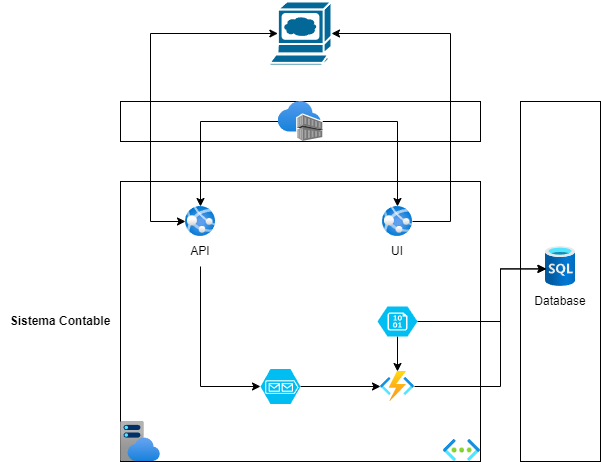

The diagram above was exported from draw.io. Its source (the exported page's mxGraphModel, read from the mxfile embedded in the PNG):
<mxGraphModel dx="1050" dy="1726" grid="1" gridSize="10" guides="1" tooltips="1" connect="1" arrows="1" fold="1" page="1" pageScale="1" pageWidth="827" pageHeight="1169" math="0" shadow="0">
  <root>
    <mxCell id="0" />
    <mxCell id="1" parent="0" />
    <mxCell id="JkLgrekh9vgcpYGCJCpC-1" value="" style="rounded=0;whiteSpace=wrap;html=1;" parent="1" vertex="1">
      <mxGeometry x="240" y="80" width="360" height="40" as="geometry" />
    </mxCell>
    <mxCell id="JkLgrekh9vgcpYGCJCpC-2" value="" style="rounded=0;whiteSpace=wrap;html=1;" parent="1" vertex="1">
      <mxGeometry x="240" y="160" width="360" height="280" as="geometry" />
    </mxCell>
    <mxCell id="JkLgrekh9vgcpYGCJCpC-4" value="" style="image;aspect=fixed;html=1;points=[];align=center;fontSize=12;image=img/lib/azure2/app_services/App_Service_Plans.svg;" parent="1" vertex="1">
      <mxGeometry x="240" y="400" width="40" height="40" as="geometry" />
    </mxCell>
    <mxCell id="JkLgrekh9vgcpYGCJCpC-7" value="Sistema Contable" style="text;html=1;align=center;verticalAlign=middle;whiteSpace=wrap;rounded=0;fontStyle=1" parent="1" vertex="1">
      <mxGeometry x="120" y="280" width="120" height="40" as="geometry" />
    </mxCell>
    <mxCell id="JkLgrekh9vgcpYGCJCpC-20" style="edgeStyle=orthogonalEdgeStyle;rounded=0;orthogonalLoop=1;jettySize=auto;html=1;" parent="1" source="JkLgrekh9vgcpYGCJCpC-9" target="JkLgrekh9vgcpYGCJCpC-15" edge="1">
      <mxGeometry relative="1" as="geometry" />
    </mxCell>
    <mxCell id="JkLgrekh9vgcpYGCJCpC-21" style="edgeStyle=orthogonalEdgeStyle;rounded=0;orthogonalLoop=1;jettySize=auto;html=1;" parent="1" source="JkLgrekh9vgcpYGCJCpC-9" target="JkLgrekh9vgcpYGCJCpC-14" edge="1">
      <mxGeometry relative="1" as="geometry" />
    </mxCell>
    <mxCell id="JkLgrekh9vgcpYGCJCpC-9" value="" style="image;aspect=fixed;html=1;points=[];align=center;fontSize=12;image=img/lib/azure2/containers/Container_Registries.svg;" parent="1" vertex="1">
      <mxGeometry x="397.7" y="80" width="44.59" height="40" as="geometry" />
    </mxCell>
    <mxCell id="JkLgrekh9vgcpYGCJCpC-12" value="" style="rounded=0;whiteSpace=wrap;html=1;" parent="1" vertex="1">
      <mxGeometry x="640" y="80" width="80" height="360" as="geometry" />
    </mxCell>
    <mxCell id="JkLgrekh9vgcpYGCJCpC-13" value="" style="image;aspect=fixed;html=1;points=[];align=center;fontSize=12;image=img/lib/azure2/databases/SQL_Database.svg;" parent="1" vertex="1">
      <mxGeometry x="665" y="225" width="30" height="40" as="geometry" />
    </mxCell>
    <mxCell id="JkLgrekh9vgcpYGCJCpC-14" value="" style="image;aspect=fixed;html=1;points=[];align=center;fontSize=12;image=img/lib/azure2/app_services/App_Services.svg;" parent="1" vertex="1">
      <mxGeometry x="502" y="185" width="30" height="30" as="geometry" />
    </mxCell>
    <mxCell id="JkLgrekh9vgcpYGCJCpC-15" value="" style="image;aspect=fixed;html=1;points=[];align=center;fontSize=12;image=img/lib/azure2/app_services/App_Services.svg;" parent="1" vertex="1">
      <mxGeometry x="305" y="185" width="30" height="30" as="geometry" />
    </mxCell>
    <mxCell id="JkLgrekh9vgcpYGCJCpC-25" value="UI" style="text;html=1;align=center;verticalAlign=middle;whiteSpace=wrap;rounded=0;" parent="1" vertex="1">
      <mxGeometry x="487" y="215" width="60" height="30" as="geometry" />
    </mxCell>
    <mxCell id="JkLgrekh9vgcpYGCJCpC-27" value="API" style="text;html=1;align=center;verticalAlign=middle;whiteSpace=wrap;rounded=0;" parent="1" vertex="1">
      <mxGeometry x="290" y="215" width="60" height="30" as="geometry" />
    </mxCell>
    <mxCell id="JkLgrekh9vgcpYGCJCpC-29" value="Database" style="text;html=1;align=center;verticalAlign=middle;whiteSpace=wrap;rounded=0;" parent="1" vertex="1">
      <mxGeometry x="650" y="265" width="60" height="30" as="geometry" />
    </mxCell>
    <mxCell id="_wIvyPX611xfjM3PZllA-2" value="" style="image;aspect=fixed;html=1;points=[];align=center;fontSize=12;image=img/lib/azure2/networking/Virtual_Networks.svg;" vertex="1" parent="1">
      <mxGeometry x="563" y="417.91" width="37" height="22.09" as="geometry" />
    </mxCell>
    <mxCell id="_wIvyPX611xfjM3PZllA-3" value="" style="image;aspect=fixed;html=1;points=[];align=center;fontSize=12;image=img/lib/azure2/compute/Function_Apps.svg;" vertex="1" parent="1">
      <mxGeometry x="500" y="350" width="34" height="30" as="geometry" />
    </mxCell>
    <mxCell id="_wIvyPX611xfjM3PZllA-4" style="edgeStyle=orthogonalEdgeStyle;rounded=0;orthogonalLoop=1;jettySize=auto;html=1;entryX=0.033;entryY=0.56;entryDx=0;entryDy=0;entryPerimeter=0;" edge="1" parent="1" source="_wIvyPX611xfjM3PZllA-3" target="JkLgrekh9vgcpYGCJCpC-13">
      <mxGeometry relative="1" as="geometry">
        <Array as="points">
          <mxPoint x="620" y="365" />
          <mxPoint x="620" y="247" />
        </Array>
      </mxGeometry>
    </mxCell>
    <mxCell id="_wIvyPX611xfjM3PZllA-6" style="edgeStyle=orthogonalEdgeStyle;rounded=0;orthogonalLoop=1;jettySize=auto;html=1;" edge="1" parent="1" source="_wIvyPX611xfjM3PZllA-5" target="_wIvyPX611xfjM3PZllA-3">
      <mxGeometry relative="1" as="geometry" />
    </mxCell>
    <mxCell id="_wIvyPX611xfjM3PZllA-5" value="" style="verticalLabelPosition=bottom;html=1;verticalAlign=top;align=center;strokeColor=none;fillColor=#00BEF2;shape=mxgraph.azure.storage_queue;" vertex="1" parent="1">
      <mxGeometry x="380" y="347.5" width="40" height="35" as="geometry" />
    </mxCell>
    <mxCell id="_wIvyPX611xfjM3PZllA-8" style="edgeStyle=orthogonalEdgeStyle;rounded=0;orthogonalLoop=1;jettySize=auto;html=1;entryX=0;entryY=0.5;entryDx=0;entryDy=0;entryPerimeter=0;" edge="1" parent="1" source="JkLgrekh9vgcpYGCJCpC-27" target="_wIvyPX611xfjM3PZllA-5">
      <mxGeometry relative="1" as="geometry">
        <Array as="points">
          <mxPoint x="320" y="365" />
        </Array>
      </mxGeometry>
    </mxCell>
    <mxCell id="_wIvyPX611xfjM3PZllA-11" style="edgeStyle=orthogonalEdgeStyle;rounded=0;orthogonalLoop=1;jettySize=auto;html=1;" edge="1" parent="1" source="_wIvyPX611xfjM3PZllA-9" target="_wIvyPX611xfjM3PZllA-3">
      <mxGeometry relative="1" as="geometry" />
    </mxCell>
    <mxCell id="_wIvyPX611xfjM3PZllA-9" value="" style="verticalLabelPosition=bottom;html=1;verticalAlign=top;align=center;strokeColor=none;fillColor=#00BEF2;shape=mxgraph.azure.storage_blob;" vertex="1" parent="1">
      <mxGeometry x="497" y="285" width="40" height="30" as="geometry" />
    </mxCell>
    <mxCell id="_wIvyPX611xfjM3PZllA-10" style="edgeStyle=orthogonalEdgeStyle;rounded=0;orthogonalLoop=1;jettySize=auto;html=1;entryX=0.007;entryY=0.56;entryDx=0;entryDy=0;entryPerimeter=0;" edge="1" parent="1" source="_wIvyPX611xfjM3PZllA-9" target="JkLgrekh9vgcpYGCJCpC-13">
      <mxGeometry relative="1" as="geometry">
        <Array as="points">
          <mxPoint x="620" y="300" />
          <mxPoint x="620" y="247" />
        </Array>
      </mxGeometry>
    </mxCell>
    <mxCell id="_wIvyPX611xfjM3PZllA-15" value="" style="shape=mxgraph.cisco.computers_and_peripherals.web_browser;html=1;pointerEvents=1;dashed=0;fillColor=#036897;strokeColor=#ffffff;strokeWidth=2;verticalLabelPosition=bottom;verticalAlign=top;align=center;outlineConnect=0;" vertex="1" parent="1">
      <mxGeometry x="389" y="-20" width="62" height="64" as="geometry" />
    </mxCell>
    <mxCell id="_wIvyPX611xfjM3PZllA-16" style="edgeStyle=orthogonalEdgeStyle;rounded=0;orthogonalLoop=1;jettySize=auto;html=1;entryX=1;entryY=0.5;entryDx=0;entryDy=0;entryPerimeter=0;" edge="1" parent="1" source="JkLgrekh9vgcpYGCJCpC-14" target="_wIvyPX611xfjM3PZllA-15">
      <mxGeometry relative="1" as="geometry">
        <Array as="points">
          <mxPoint x="570" y="200" />
          <mxPoint x="570" y="12" />
        </Array>
      </mxGeometry>
    </mxCell>
    <mxCell id="_wIvyPX611xfjM3PZllA-17" style="edgeStyle=orthogonalEdgeStyle;rounded=0;orthogonalLoop=1;jettySize=auto;html=1;entryX=0.135;entryY=0.5;entryDx=0;entryDy=0;entryPerimeter=0;startArrow=classic;startFill=1;" edge="1" parent="1" source="JkLgrekh9vgcpYGCJCpC-15" target="_wIvyPX611xfjM3PZllA-15">
      <mxGeometry relative="1" as="geometry">
        <Array as="points">
          <mxPoint x="270" y="200" />
          <mxPoint x="270" y="12" />
        </Array>
      </mxGeometry>
    </mxCell>
  </root>
</mxGraphModel>